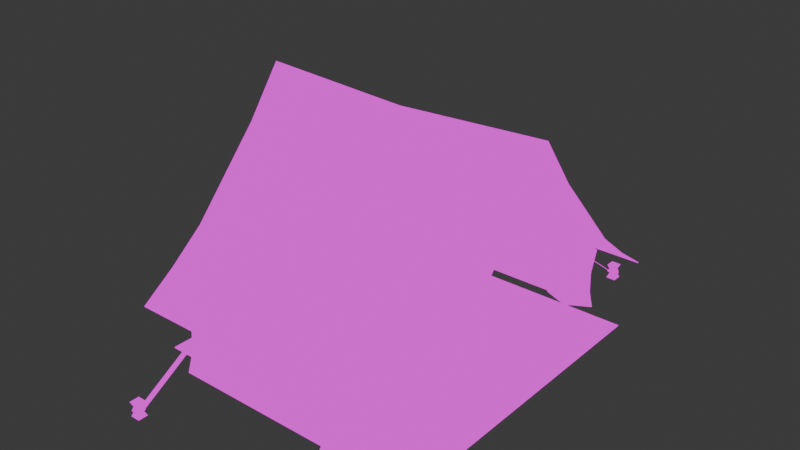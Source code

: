 # Source: Tent.blend  (saved by Blender 4.2.66; exported with 4.5.12 LTS)
import bpy
from mathutils import Matrix  # noqa: F401  (used for matrix-valued properties, if any)

bpy.ops.wm.read_factory_settings(use_empty=True)
scene = bpy.context.scene
scene.name = 'Scene'

# ---- collections
col_collection = bpy.data.collections.new('Collection'); scene.collection.children.link(col_collection)

# ---- materials (node trees are filled in below, after node groups)
mat_tent = bpy.data.materials.new('Tent')

# ---- node groups
ng_smooth_by_angle = bpy.data.node_groups.new('Smooth by Angle', 'GeometryNodeTree')
_s = ng_smooth_by_angle.interface.new_socket(name='Mesh', in_out='OUTPUT', socket_type='NodeSocketGeometry')
_s = ng_smooth_by_angle.interface.new_socket(name='Mesh', in_out='INPUT', socket_type='NodeSocketGeometry')
_s = ng_smooth_by_angle.interface.new_socket(name='Angle', in_out='INPUT', socket_type='NodeSocketFloat')
_s.subtype = 'ANGLE'
_s.default_value = 0.5236
_s.min_value = 0.0
_s.max_value = 3.142
_s.description = 'Maximum face angle for smooth edges'
_s = ng_smooth_by_angle.interface.new_socket(name='Ignore Sharpness', in_out='INPUT', socket_type='NodeSocketBool')
_s.force_non_field = True
ng_smooth_by_angle.description = 'Set the sharpness of mesh edges based on the angle between the neighboring faces'
ng_smooth_by_angle.is_modifier = True
_N = ng_smooth_by_angle.nodes; _L = ng_smooth_by_angle.links
n0 = _N.new('GeometryNodeSetShadeSmooth'); n0.name = 'Set Shade Smooth'; n0.location = (120, -80)
n0.domain = 'EDGE'
n1 = _N.new('GeometryNodeSetShadeSmooth'); n1.name = 'Set Shade Smooth.001'; n1.location = (300, -80)
n2 = _N.new('NodeGroupOutput'); n2.name = 'Group Output'; n2.location = (480, -80)
n3 = _N.new('GeometryNodeInputMeshEdgeAngle'); n3.name = 'Edge Angle'; n3.location = (-440, -240)
n4 = _N.new('NodeGroupInput'); n4.name = 'Group Input'; n4.location = (-80, -80)
n5 = _N.new('GeometryNodeInputEdgeSmooth'); n5.name = 'Is Edge Smooth'; n5.location = (-260, -120)
n6 = _N.new('GeometryNodeInputShadeSmooth'); n6.name = 'Is Shade Smooth'; n6.location = (-440, -397)
n7 = _N.new('FunctionNodeCompare'); n7.name = 'Compare'; n7.location = (-260, -260)
n7.operation = 'LESS_EQUAL'
n7.inputs[6].default_value = (0.0, 0.0, 0.0, 0.0)
n7.inputs[7].default_value = (0.0, 0.0, 0.0, 0.0)
n8 = _N.new('FunctionNodeBooleanMath'); n8.name = 'Boolean Math.001'; n8.location = (-80, -260)
n9 = _N.new('NodeGroupInput'); n9.name = 'Group Input.001'; n9.location = (-440, -329)
n10 = _N.new('NodeGroupInput'); n10.name = 'Group Input.002'; n10.location = (-259, -189)
n11 = _N.new('FunctionNodeBooleanMath'); n11.name = 'Boolean Math'; n11.location = (-80, -149)
n11.operation = 'OR'
n12 = _N.new('FunctionNodeBooleanMath'); n12.name = 'Boolean Math.002'; n12.location = (-260, -380)
n12.operation = 'OR'
n13 = _N.new('NodeGroupInput'); n13.name = 'Group Input.003'; n13.location = (-440, -460)
_L.new(n3.outputs[0], n7.inputs[0])
_L.new(n1.outputs[0], n2.inputs[0])
_L.new(n9.outputs[1], n7.inputs[1])
_L.new(n7.outputs[0], n8.inputs[0])
_L.new(n4.outputs[0], n0.inputs[0])
_L.new(n0.outputs[0], n1.inputs[0])
_L.new(n8.outputs[0], n0.inputs[2])
_L.new(n10.outputs[2], n11.inputs[1])
_L.new(n5.outputs[0], n11.inputs[0])
_L.new(n11.outputs[0], n0.inputs[1])
_L.new(n13.outputs[2], n12.inputs[1])
_L.new(n6.outputs[0], n12.inputs[0])
_L.new(n12.outputs[0], n8.inputs[1])
n2.is_active_output = True

# ---- material node trees
mat_tent.use_nodes = True; mat_tent.node_tree.nodes.clear()
_N = mat_tent.node_tree.nodes; _L = mat_tent.node_tree.links
n0 = _N.new('ShaderNodeOutputMaterial'); n0.name = 'Material Output'; n0.location = (300, 300)
n1 = _N.new('ShaderNodeTexImage'); n1.name = 'Image Texture'; n1.location = (11, 273)
n1.interpolation = 'Closest'
_L.new(n1.outputs[0], n0.inputs[0])
n0.is_active_output = True

# ---- world
world_world = bpy.data.worlds.new('World'); scene.world = world_world
world_world.use_nodes = True; world_world.node_tree.nodes.clear()
_N = world_world.node_tree.nodes; _L = world_world.node_tree.links
n0 = _N.new('ShaderNodeOutputWorld'); n0.name = 'World Output'; n0.location = (300, 300)
n1 = _N.new('ShaderNodeBackground'); n1.name = 'Background'; n1.location = (10, 300)
n1.inputs[0].default_value = (0.05088, 0.05088, 0.05088, 1.0)
_L.new(n1.outputs[0], n0.inputs[0])
n0.is_active_output = True
world_world.color = (0.05088, 0.05088, 0.05088)
world_world.sun_shadow_jitter_overblur = 0.0

# ---- meshes
me_plane = bpy.data.meshes.new('Plane')
me_plane.from_pydata([(1.5, -1.781, 0.5772), (0.0, -1.781, 0.5772), (0.0, 0.0002054, 2.339), (0.0, -1.069, 1.071), (0.0, -0.3561, 1.871), (1.5, 0.0002054, 2.414), (1.5, -1.425, 0.8286), (1.5, -1.069, 1.121), (1.5, -0.3561, 1.921), (0.0, -1.425, 0.7786)], [], [(3, 7, 8, 4), (9, 6, 7, 3), (1, 0, 6, 9), (4, 8, 5, 2)])
me_plane.polygons.foreach_set('use_smooth', [True] * 4)
_uv = me_plane.uv_layers.new(name='UVMap')
_uv.uv.foreach_set('vector', [0.1768, 0.3325, 0.4701, 0.3255, 0.4703, 0.1168, 0.177, 0.1238, 0.177, 0.4224, 0.4703, 0.4154, 0.4701, 0.3255, 0.1768, 0.3325, 0.1775, 0.5, 0.4706, 0.4997, 0.4703, 0.4154, 0.177, 0.4224, 0.177, 0.1238, 0.4703, 0.1168, 0.4706, 0.0, 0.1773, 0.01035])
me_plane.materials.append(mat_tent)
me_plane.update()
me_plane_001 = bpy.data.meshes.new('Plane.001')
me_plane_001.from_pydata([(1.106, -1.669, 0.633), (0.0, -1.669, 0.633), (1.106, 0.0002054, 2.394), (1.106, -1.069, 1.101), (1.106, -0.3561, 1.901), (0.0, -1.669, -0.01321), (1.106, 0.0002054, 1.81), (1.106, -1.669, -0.01321), (1.106, -1.123, 0.2622), (1.106, -0.8257, 0.532), (1.106, -0.4014, 1.068), (0.0, -1.601, 0.1861), (0.0, -1.589, 0.4081), (1.106, -1.589, 0.4081), (1.106, -1.601, 0.1861)], [], [(11, 5, 7, 14), (9, 10, 6, 2, 4, 3, 0, 13, 14, 7, 8), (12, 11, 14, 13), (1, 12, 13, 0)])
me_plane_001.polygons.foreach_set('use_smooth', [True] * 4)
_uv = me_plane_001.uv_layers.new(name='UVMap')
_uv.uv.foreach_set('vector', [0.0, 0.0, 0.0, 0.0, 0.0, 0.0, 0.0, 0.0, 0.0, 0.0, 0.0, 0.0, 0.0, 0.0, 0.0, 0.0, 0.0, 0.0, 0.0, 0.0, 0.0, 0.0, 0.0, 0.0, 0.0, 0.0, 0.0, 0.0, 0.0, 0.0, 0.0, 0.0, 0.0, 0.0, 0.0, 0.0, 0.0, 0.0, 0.0, 0.0, 0.0, 0.0, 0.0, 0.0, 0.0, 0.0])
me_plane_001.materials.append(mat_tent)
me_plane_001.update()
me_cube_001 = bpy.data.meshes.new('Cube.001')
me_cube_001.from_pydata([(0.85, -0.05819, 0.001688), (0.85, -0.05819, 2.252), (0.85, 0.04181, 0.001688), (0.85, 0.04181, 2.252), (0.95, -0.05819, 0.001688), (0.95, -0.05819, 2.252), (0.95, 0.04181, 0.001688), (0.95, 0.04181, 2.252)], [], [(2, 3, 7, 6), (7, 3, 1, 5), (1, 3, 2, 0), (4, 5, 1, 0), (5, 4, 6, 7), (2, 6, 4, 0)])
me_cube_001.polygons.foreach_set('use_smooth', [True] * 6)
_uv = me_cube_001.uv_layers.new(name='UVMap')
_uv.uv.foreach_set('vector', [0.1067, 1.0, 0.1067, 0.5, 0.1289, 0.5, 0.1289, 1.0, 0.2178, 0.5222, 0.2178, 0.5444, 0.1956, 0.5444, 0.1956, 0.5222, 0.1512, 0.5, 0.1734, 0.5, 0.1734, 1.0, 0.1512, 1.0, 0.1289, 1.0, 0.1289, 0.5, 0.1512, 0.5, 0.1512, 1.0, 0.1956, 0.5, 0.1956, 1.0, 0.1734, 1.0, 0.1734, 0.5, 0.2178, 0.5, 0.2178, 0.5222, 0.1956, 0.5222, 0.1956, 0.5])
me_cube_001.materials.append(mat_tent)
me_cube_001.update()
me_plane_002 = bpy.data.meshes.new('Plane.002')
me_plane_002.from_pydata([(-1.5, -1.5, 0.001688), (1.5, -1.5, 0.001688), (-1.5, 1.5, 0.001688), (1.5, 1.5, 0.001688), (-1.5, 1.5, 0.001688), (-1.5, -1.5, 0.001688), (1.5, -1.5, 0.001688), (1.5, 1.5, 0.001688), (-1.5, 1.5, 0.001688), (-1.5, -1.5, 0.001688), (1.5, -1.5, 0.001688), (1.5, 1.5, 0.001688), (-1.5, 1.5, 0.01169), (-1.5, -1.5, 0.01169), (1.5, -1.5, 0.01169), (1.5, 1.5, 0.01169)], [], [(1, 0, 2, 3), (6, 7, 11, 10), (1, 3, 7, 6), (2, 0, 5, 4), (3, 2, 4, 7), (0, 1, 6, 5), (11, 8, 12, 15), (4, 5, 9, 8), (7, 4, 8, 11), (5, 6, 10, 9), (14, 15, 12, 13), (9, 10, 14, 13), (10, 11, 15, 14), (8, 9, 13, 12)])
me_plane_002.polygons.foreach_set('use_smooth', [True] * 14)
_uv = me_plane_002.uv_layers.new(name='UVMap')
_uv.uv.foreach_set('vector', [0.5, 0.5, 0.5, 1.0, 1.0, 1.0, 1.0, 0.5, 0.5, 0.5, 1.0, 0.5, 1.0, 0.5, 0.5, 0.5, 0.5, 0.5, 1.0, 0.5, 1.0, 0.5, 0.5, 0.5, 1.0, 1.0, 0.5, 1.0, 0.5, 1.0, 1.0, 1.0, 1.0, 0.5, 1.0, 1.0, 1.0, 1.0, 1.0, 0.5, 0.5, 1.0, 0.5, 0.5, 0.5, 0.5, 0.5, 1.0, 1.0, 0.5, 1.0, 1.0, 1.0, 1.0, 1.0, 0.5, 1.0, 1.0, 0.5, 1.0, 0.5, 1.0, 1.0, 1.0, 1.0, 0.5, 1.0, 1.0, 1.0, 1.0, 1.0, 0.5, 0.5, 1.0, 0.5, 0.5, 0.5, 0.5, 0.5, 1.0, 0.5, 0.5, 1.0, 0.5, 1.0, 1.0, 0.5, 1.0, 0.5, 1.0, 0.5, 0.5, 0.5, 0.5, 0.5, 1.0, 0.5, 0.5, 1.0, 0.5, 1.0, 0.5, 0.5, 0.5, 1.0, 1.0, 0.5, 1.0, 0.5, 1.0, 1.0, 1.0])
me_plane_002.materials.append(mat_tent)
me_plane_002.update()
me_torus = bpy.data.meshes.new('Torus')
me_torus.from_pydata([(1.013, -2.35, 0.04669), (1.011, -2.35, 0.05294), (1.006, -2.35, 0.05751), (1.0, -2.35, 0.05919), (0.9937, -2.35, 0.05751), (0.9892, -2.35, 0.05294), (0.9875, -2.35, 0.04669), (0.9892, -2.35, 0.04044), (0.9937, -2.35, 0.03586), (1.0, -2.35, 0.03419), (1.006, -2.35, 0.03586), (1.011, -2.35, 0.04044), (0.9693, -2.291, 0.04669), (0.9655, -2.302, 0.05919), (0.9635, -2.308, 0.05751), (0.9621, -2.313, 0.05294), (0.9616, -2.314, 0.04669), (0.9621, -2.313, 0.04044), (0.9635, -2.308, 0.03586), (0.9655, -2.302, 0.03419), (0.9674, -2.297, 0.03586), (0.9688, -2.292, 0.04044), (0.8994, -2.313, 0.04669), (0.9095, -2.321, 0.05919), (0.9146, -2.324, 0.05751), (0.9183, -2.327, 0.05294), (0.9197, -2.328, 0.04669), (0.9183, -2.327, 0.04044), (0.9146, -2.324, 0.03586), (0.9095, -2.321, 0.03419), (0.9045, -2.317, 0.03586), (0.9008, -2.314, 0.04044), (0.8994, -2.387, 0.04669), (0.9008, -2.386, 0.05294), (0.9045, -2.383, 0.05751), (0.9095, -2.379, 0.05919), (0.9146, -2.376, 0.05751), (0.9183, -2.373, 0.05294), (0.9197, -2.372, 0.04669), (0.9183, -2.373, 0.04044), (0.9146, -2.376, 0.03586), (0.9095, -2.379, 0.03419), (0.9045, -2.383, 0.03586), (0.9008, -2.386, 0.04044), (0.9693, -2.409, 0.04669), (0.9688, -2.408, 0.05294), (0.9674, -2.403, 0.05751), (0.9655, -2.398, 0.05919), (0.9635, -2.392, 0.05751), (0.9621, -2.387, 0.05294), (0.9616, -2.386, 0.04669), (0.9621, -2.387, 0.04044), (0.9635, -2.392, 0.03586), (0.9655, -2.398, 0.03419), (0.9674, -2.403, 0.03586), (0.9688, -2.408, 0.04044), (0.9674, -2.297, 0.05751), (0.9688, -2.292, 0.05294), (0.9008, -2.314, 0.05294), (0.9045, -2.317, 0.05751), (0.869, -1.643, 0.5768), (0.8676, -1.647, 0.5814), (0.801, -1.665, 0.5768), (0.8047, -1.668, 0.5814)], [], [(50, 6, 7, 51), (5, 15, 16, 6), (19, 29, 30, 20), (59, 23, 13, 56), (26, 27, 17, 16), (38, 39, 27, 26), (28, 29, 19, 18), (39, 51, 52, 40), (31, 22, 12, 21), (31, 43, 32, 22), (36, 48, 49, 37), (50, 51, 39, 38), (55, 44, 32, 43), (54, 42, 41, 53), (43, 31, 30, 42), (3, 13, 14, 4), (47, 3, 4, 48), (54, 10, 11, 55), (57, 58, 62, 60), (27, 28, 18, 17), (58, 59, 63, 62), (56, 57, 60, 61), (59, 56, 61, 63), (60, 62, 63, 61), (48, 4, 5, 49), (52, 8, 9, 53), (6, 50, 49, 5), (53, 9, 10, 54), (46, 2, 3, 47), (36, 24, 23, 35), (2, 46, 45, 1), (51, 7, 8, 52), (54, 55, 43, 42), (37, 49, 50, 38), (47, 48, 36, 35), (46, 47, 35, 34), (46, 34, 33, 45), (32, 44, 45, 33), (41, 42, 30, 29), (22, 32, 33, 58), (40, 41, 29, 28), (40, 28, 27, 39), (35, 23, 59, 34), (34, 59, 58, 33), (20, 30, 31, 21), (44, 0, 1, 45), (52, 53, 41, 40), (22, 58, 57, 12), (25, 26, 16, 15), (25, 37, 38, 26), (14, 24, 25, 15), (23, 24, 14, 13), (21, 12, 0, 11), (6, 16, 17, 7), (20, 21, 11, 10), (36, 37, 25, 24), (20, 10, 9, 19), (8, 18, 19, 9), (7, 17, 18, 8), (56, 13, 3, 2), (55, 11, 0, 44), (4, 14, 15, 5), (1, 57, 56, 2), (12, 57, 1, 0)])
me_torus.polygons.foreach_set('use_smooth', [True] * 64)
_uv = me_torus.uv_layers.new(name='UVMap')
_uv.uv.foreach_set('vector', [0.987, 0.3244, 0.9828, 0.3062, 0.9858, 0.3064, 0.9902, 0.3254, 0.9793, 0.3062, 0.9836, 0.2846, 0.987, 0.2855, 0.9828, 0.3062, 0.9615, 0.1121, 0.9615, 0.07986, 0.9643, 0.07785, 0.9643, 0.1141, 0.9775, 0.1184, 0.9761, 0.1151, 0.9889, 0.08909, 0.9919, 0.08909, 0.9954, 0.164, 0.9927, 0.1649, 0.9827, 0.1445, 0.9858, 0.1445, 0.9817, 0.3297, 0.9852, 0.3292, 0.9852, 0.3544, 0.9817, 0.3539, 0.9903, 0.1673, 0.9889, 0.1705, 0.9761, 0.1445, 0.9791, 0.1445, 0.9389, 0.07555, 0.9264, 0.09596, 0.9229, 0.09596, 0.937, 0.07317, 0.9674, 0.07637, 0.9698, 0.07584, 0.9698, 0.1161, 0.9674, 0.1156, 0.9196, 0.4673, 0.8983, 0.5, 0.8955, 0.4986, 0.9174, 0.4651, 0.9814, 0.1732, 0.9905, 0.1999, 0.987, 0.1996, 0.9788, 0.1757, 0.929, 0.09596, 0.9264, 0.09596, 0.9389, 0.07555, 0.941, 0.07642, 0.9791, 0.03699, 0.9761, 0.03614, 0.9939, 1.639e-07, 0.9964, 0.001818, 0.9826, 0.03709, 0.9986, 0.004559, 1.0, 0.007488, 0.9858, 0.0364, 0.9358, 0.06427, 0.9674, 0.07637, 0.9643, 0.07785, 0.9352, 0.06665, 0.945, 0.005641, 0.9709, 0.01559, 0.9681, 0.01761, 0.9454, 0.008898, 0.9935, 0.201, 0.9772, 0.2171, 0.9761, 0.214, 0.9905, 0.1999, 0.9883, 0.2203, 0.9857, 0.2504, 0.9829, 0.2505, 0.9857, 0.218, 0.856, 0.4635, 0.818, 0.4732, 0.818, 0.009698, 0.856, 1.341e-07, 0.9927, 0.1649, 0.9903, 0.1673, 0.9791, 0.1445, 0.9827, 0.1445, 0.9142, 0.4636, 0.9108, 0.4633, 0.8911, 1.639e-07, 0.8945, 0.0003107, 0.9761, 0.4642, 0.9728, 0.4637, 0.9728, 1.639e-07, 0.9761, 0.0004861, 0.8911, 0.4724, 0.856, 0.4635, 0.856, 0.0, 0.8911, 0.008969, 0.9761, 0.3911, 0.9761, 0.3558, 0.9793, 0.3569, 0.9793, 0.3896, 0.981, 0.3276, 0.9761, 0.3064, 0.9793, 0.3062, 0.9836, 0.3252, 0.9229, 0.09596, 0.937, 0.1188, 0.9356, 0.122, 0.9196, 0.09596, 0.9828, 0.3062, 0.987, 0.3244, 0.9836, 0.3252, 0.9793, 0.3062, 0.9858, 0.0364, 1.0, 0.05445, 0.9986, 0.05739, 0.9826, 0.03709, 0.9256, 0.0317, 0.9436, 0.002384, 0.945, 0.005641, 0.929, 0.0317, 0.9454, 0.0545, 0.9681, 0.04579, 0.9709, 0.0478, 0.945, 0.05775, 0.9436, 0.002384, 0.9256, 0.0317, 0.9222, 0.0317, 0.9416, 1.192e-07, 0.9264, 0.09596, 0.9389, 0.1164, 0.937, 0.1188, 0.9229, 0.09596, 0.9826, 0.03709, 0.9791, 0.03699, 0.9964, 0.001818, 0.9986, 0.004559, 0.9788, 0.1757, 0.987, 0.1996, 0.9839, 0.2, 0.9761, 0.1772, 0.9935, 0.201, 0.9905, 0.1999, 0.9814, 0.1732, 0.9832, 0.1705, 0.9256, 0.0317, 0.929, 0.0317, 0.945, 0.05775, 0.9436, 0.06101, 0.9256, 0.0317, 0.9436, 0.06101, 0.9416, 0.06339, 0.9222, 0.0317, 0.9396, 0.06427, 0.9196, 0.0317, 0.9222, 0.0317, 0.9416, 0.06339, 0.9356, 0.06991, 0.9352, 0.06665, 0.9643, 0.07785, 0.9615, 0.07986, 0.9174, 0.4651, 0.8955, 0.4986, 0.8929, 0.4963, 0.9142, 0.4636, 0.937, 0.07317, 0.9356, 0.06991, 0.9615, 0.07986, 0.9596, 0.08187, 0.9879, 0.3276, 0.9879, 0.3558, 0.9852, 0.3544, 0.9852, 0.3292, 0.945, 0.05775, 0.9709, 0.0478, 0.9728, 0.04981, 0.9436, 0.06101, 0.8911, 0.4935, 0.9108, 0.4633, 0.9142, 0.4636, 0.8929, 0.4963, 0.9643, 0.1141, 0.9643, 0.07785, 0.9674, 0.07637, 0.9674, 0.1156, 0.9823, 0.2171, 0.9794, 0.2505, 0.9761, 0.2504, 0.9789, 0.2179, 0.9229, 0.09596, 0.9196, 0.09596, 0.9356, 0.06991, 0.937, 0.07317, 0.9761, 0.3915, 0.979, 0.3911, 0.979, 0.4264, 0.9761, 0.4278, 0.965, 0.04431, 0.9626, 0.04378, 0.9626, 0.01962, 0.965, 0.01908, 0.9784, 0.3544, 0.9784, 0.3291, 0.9817, 0.3297, 0.9817, 0.3539, 0.9681, 0.01761, 0.9681, 0.04579, 0.965, 0.04431, 0.965, 0.01908, 0.9709, 0.0478, 0.9681, 0.04579, 0.9681, 0.01761, 0.9709, 0.01559, 0.9857, 0.2813, 0.9823, 0.2822, 0.9794, 0.2505, 0.9829, 0.2505, 0.9828, 0.3062, 0.987, 0.2855, 0.9902, 0.2847, 0.9858, 0.3064, 0.9883, 0.2789, 0.9857, 0.2813, 0.9829, 0.2505, 0.9857, 0.2504, 0.9761, 0.3276, 0.9784, 0.3291, 0.9784, 0.3544, 0.9761, 0.3558, 0.9643, 0.1141, 0.9352, 0.1253, 0.9356, 0.122, 0.9615, 0.1121, 0.9903, 0.1217, 0.9791, 0.1445, 0.9761, 0.1445, 0.9889, 0.1184, 0.9927, 0.124, 0.9827, 0.1445, 0.9791, 0.1445, 0.9903, 0.1217, 0.9919, 0.08909, 0.9889, 0.08909, 0.9761, 0.06303, 0.9775, 0.05978, 0.9857, 0.218, 0.9829, 0.2505, 0.9794, 0.2505, 0.9823, 0.2171, 0.9761, 0.3064, 0.981, 0.2822, 0.9836, 0.2846, 0.9793, 0.3062, 0.9799, 0.05739, 0.9955, 0.08909, 0.9919, 0.08909, 0.9775, 0.05978, 0.9823, 0.2822, 0.9789, 0.2813, 0.9761, 0.2504, 0.9794, 0.2505])
me_torus.materials.append(mat_tent)
me_torus.update()
me_cube_002 = bpy.data.meshes.new('Cube.002')
me_cube_002.from_pydata([(0.8995, -2.4, -0.02831), (0.8995, -2.4, 0.1217), (0.8995, -2.3, -0.02831), (0.8995, -2.3, 0.1217), (0.9995, -2.4, -0.02831), (0.9995, -2.4, 0.1217), (0.9995, -2.3, -0.02831), (0.9995, -2.3, 0.1217), (0.9295, -2.37, 0.04669), (0.9295, -2.33, 0.04669), (0.9695, -2.33, 0.04669), (0.9695, -2.37, 0.04669)], [], [(11, 5, 1, 8), (6, 10, 11, 4), (8, 9, 2, 0), (1, 3, 9, 8), (7, 3, 1, 5), (2, 6, 4, 0), (9, 3, 7, 10), (4, 11, 8, 0), (10, 7, 5, 11), (2, 9, 10, 6)])
me_cube_002.polygons.foreach_set('use_smooth', [True] * 10)
_uv = me_cube_002.uv_layers.new(name='UVMap')
_uv.uv.foreach_set('vector', [0.7167, 0.8654, 0.6667, 0.7679, 0.8333, 0.7679, 0.7833, 0.8654, 0.6667, 0.7679, 0.7167, 0.6333, 0.7833, 0.6333, 0.8333, 0.7679, 0.55, 0.6704, 0.6167, 0.6704, 0.6667, 0.7679, 0.5, 0.7679, 0.5, 0.5358, 0.6667, 0.5358, 0.6167, 0.6704, 0.55, 0.6704, 1.0, 0.8691, 0.8333, 0.8691, 0.8333, 0.7024, 1.0, 0.7024, 1.0, 0.7024, 0.8333, 0.7024, 0.8333, 0.5358, 1.0, 0.5358, 0.55, 0.9025, 0.5, 0.7679, 0.6667, 0.7679, 0.6167, 0.9025, 0.6667, 1.0, 0.7167, 0.8654, 0.7833, 0.8654, 0.8333, 1.0, 0.7167, 0.6333, 0.6667, 0.5358, 0.8333, 0.5358, 0.7833, 0.6333, 0.5, 1.0, 0.55, 0.9025, 0.6167, 0.9025, 0.6667, 1.0])
me_cube_002.materials.append(mat_tent)
me_cube_002.update()

# ---- objects
ob_outer_layer = bpy.data.objects.new('Outer Layer', me_plane)
ob_inner_tent = bpy.data.objects.new('Inner Tent', me_plane_001)
ob_poles = bpy.data.objects.new('Poles', me_cube_001)
ob_groundsheet = bpy.data.objects.new('Groundsheet', me_plane_002)
ob_guy_lines = bpy.data.objects.new('Guy Lines', me_torus)
ob_stakes = bpy.data.objects.new('Stakes', me_cube_002)

# ---- transforms, parenting, visibility, modifiers, constraints
ob_outer_layer.location = (0.0, 0.0, 0.01)
_m = ob_outer_layer.modifiers.new('Mirror', 'MIRROR')
_m.use_axis = (True, True, False)
_m.use_clip = True
_m = ob_outer_layer.modifiers.new('Solidify', 'SOLIDIFY')
_m = ob_outer_layer.modifiers.new('Smooth by Angle', 'NODES')
_m.node_group = ng_smooth_by_angle
_m.use_pin_to_last = True
_m.show_group_selector = False
ob_inner_tent.location = (0.0, 0.0, 0.0)
_m = ob_inner_tent.modifiers.new('Mirror', 'MIRROR')
_m.use_axis = (True, True, False)
_m.use_clip = True
_m = ob_inner_tent.modifiers.new('Solidify', 'SOLIDIFY')
_m = ob_inner_tent.modifiers.new('Smooth by Angle', 'NODES')
_m.node_group = ng_smooth_by_angle
_m.use_pin_to_last = True
_m.show_group_selector = False
ob_poles.location = (0.0, 0.0, 0.0)
_m = ob_poles.modifiers.new('Mirror', 'MIRROR')
_m = ob_poles.modifiers.new('Smooth by Angle', 'NODES')
_m.node_group = ng_smooth_by_angle
_m.use_pin_to_last = True
_m.show_group_selector = False
ob_groundsheet.location = (0.0, 0.0, 0.0)
_m = ob_groundsheet.modifiers.new('Smooth by Angle', 'NODES')
_m.node_group = ng_smooth_by_angle
_m.use_pin_to_last = True
_m.show_group_selector = False
ob_guy_lines.location = (0.0, 0.0, 0.0)
_m = ob_guy_lines.modifiers.new('Mirror', 'MIRROR')
_m.use_axis = (True, True, False)
_m = ob_guy_lines.modifiers.new('Smooth by Angle', 'NODES')
_m.node_group = ng_smooth_by_angle
_m.use_pin_to_last = True
_m.show_group_selector = False
ob_stakes.location = (0.0, 0.0, 0.0)
_m = ob_stakes.modifiers.new('Mirror', 'MIRROR')
_m.use_axis = (True, True, False)
_m = ob_stakes.modifiers.new('Smooth by Angle', 'NODES')
_m.node_group = ng_smooth_by_angle
_m.use_pin_to_last = True
_m.show_group_selector = False

# ---- collection membership
col_collection.objects.link(ob_outer_layer)
col_collection.objects.link(ob_inner_tent)
col_collection.objects.link(ob_poles)
col_collection.objects.link(ob_groundsheet)
col_collection.objects.link(ob_guy_lines)
col_collection.objects.link(ob_stakes)

# ---- scene / render settings (as saved in the file)
scene.frame_start = 1; scene.frame_end = 250; scene.frame_set(1)
scene.render.engine = 'BLENDER_EEVEE_NEXT'
bpy.context.view_layer.update()

# ---- added for rendering (the .blend has no active camera and no usable light): camera, sun
cam_auto = bpy.data.cameras.new('AutoCamera')
cam_auto.lens = 50.0
cam_auto.sensor_width = 36.0
cam_auto.clip_end = 1000.0
ob_auto_camera = bpy.data.objects.new('AutoCamera', cam_auto)
scene.collection.objects.link(ob_auto_camera)
ob_auto_camera.location = (5.72159, -6.86591, 5.77527)
ob_auto_camera.rotation_euler = (1.09748, -7.21219e-08, 0.694738)
scene.camera = ob_auto_camera
light_auto_sun = bpy.data.lights.new('AutoSun', 'SUN')
light_auto_sun.energy = 3.0
light_auto_sun.angle = 0.0523599
ob_auto_sun = bpy.data.objects.new('AutoSun', light_auto_sun)
scene.collection.objects.link(ob_auto_sun)
ob_auto_sun.rotation_euler = (0.872665, 0.174533, 0.523599)
bpy.context.view_layer.update()
